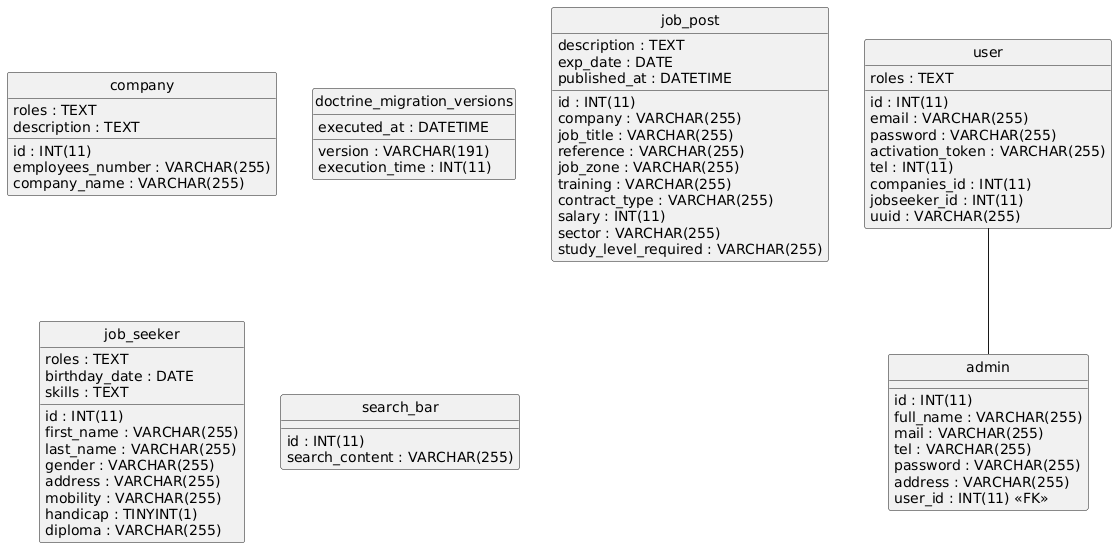

The diagram above was rendered by PlantUML. Its source (embedded in the PNG):
@startuml
hide circle
skinparam linetype ortho

entity "admin" as admin {
  id : INT(11)
  full_name : VARCHAR(255)
  mail : VARCHAR(255)
  tel : VARCHAR(255)
  password : VARCHAR(255)
  address : VARCHAR(255)
  user_id : INT(11) <<FK>>
}

entity "company" as company {
  id : INT(11)
  roles : TEXT
  employees_number : VARCHAR(255)
  company_name : VARCHAR(255)
  description : TEXT
}

entity "doctrine_migration_versions" as doctrine_migration_versions {
  version : VARCHAR(191)
  executed_at : DATETIME
  execution_time : INT(11)
}

entity "job_post" as job_post {
  id : INT(11)
  company : VARCHAR(255)
  job_title : VARCHAR(255)
  description : TEXT
  reference : VARCHAR(255)
  exp_date : DATE
  job_zone : VARCHAR(255)
  training : VARCHAR(255)
  contract_type : VARCHAR(255)
  published_at : DATETIME
  salary : INT(11)
  sector : VARCHAR(255)
  study_level_required : VARCHAR(255)
}

entity "job_seeker" as job_seeker {
  id : INT(11)
  roles : TEXT
  first_name : VARCHAR(255)
  last_name : VARCHAR(255)
  gender : VARCHAR(255)
  birthday_date : DATE
  address : VARCHAR(255)
  mobility : VARCHAR(255)
  handicap : TINYINT(1)
  diploma : VARCHAR(255)
  skills : TEXT
}

entity "search_bar" as search_bar {
  id : INT(11)
  search_content : VARCHAR(255)
}

entity "user" as user {
  id : INT(11)
  email : VARCHAR(255)
  password : VARCHAR(255)
  activation_token : VARCHAR(255)
  tel : INT(11)
  companies_id : INT(11)
  jobseeker_id : INT(11)
  uuid : VARCHAR(255)
  roles : TEXT
}

user -- admin
@enduml